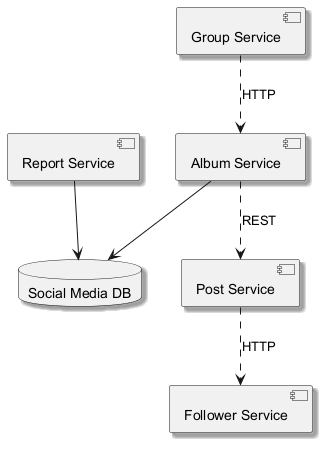

The diagram above was rendered by PlantUML. Its source (embedded in the PNG):
@startuml
skinparam backgroundColor #FFFFFF
skinparam classBackgroundColor #E8F4FA
skinparam classBorderColor #2C7DA0
skinparam shadowing true
component "Follower Service" as C_FollowerService
component "Album Service" as C_AlbumService
component "Post Service" as C_PostService
component "Group Service" as C_GroupService
component "Report Service" as C_ReportService
database "Social Media DB" as DB_social_media
C_AlbumService --> DB_social_media
C_ReportService --> DB_social_media
C_PostService ..> C_FollowerService : HTTP
C_GroupService ..> C_AlbumService : HTTP
C_AlbumService ..> C_PostService : REST
@enduml